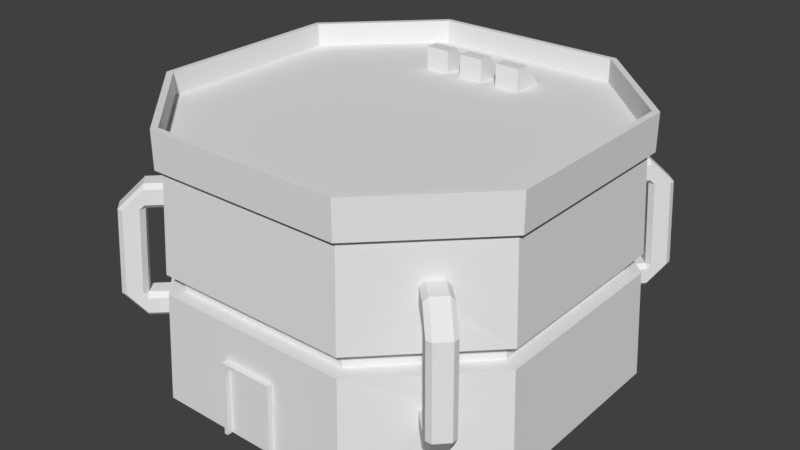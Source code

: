 # Source: barrack.blend  (saved by Blender 2.78.0; exported with 4.5.12 LTS)
import bpy
from mathutils import Matrix  # noqa: F401  (used for matrix-valued properties, if any)

bpy.ops.wm.read_factory_settings(use_empty=True)
scene = bpy.context.scene
scene.name = 'Scene'

# ---- collections
col_collection_1 = bpy.data.collections.new('Collection 1'); scene.collection.children.link(col_collection_1)

# ---- world
world_world = bpy.data.worlds.new('World'); scene.world = world_world
world_world.color = (0.05088, 0.05088, 0.05088)
world_world.use_sun_shadow = False
world_world.sun_shadow_jitter_overblur = 0.0
world_world.cycles.sampling_method = 'MANUAL'

# ---- meshes
me_plane = bpy.data.meshes.new('Plane')
me_plane.from_pydata([(1.0, -0.5023, 0.0), (0.9063, 0.001799, 0.5315), (0.5009, -1.0, 0.0), (0.4738, -0.9457, 1.111), (0.9458, -0.475, 1.111), (0.4738, -0.9457, 1.179), (0.9458, -0.475, 1.179), (0.9458, 0.001843, 1.292), (0.4885, -0.9751, 1.111), (0.9752, -0.4898, 1.111), (0.4738, -0.9457, 1.292), (0.9458, -0.475, 1.292), (0.9752, -0.4898, 1.291), (0.4885, -0.9751, 1.291), (0.9729, -0.4886, 0.5282), (0.4874, -0.9729, 0.5282), (0.454, -0.9062, 0.5315), (0.4541, -0.9064, 0.6221), (0.9064, -0.4551, 0.5315), (0.9065, -0.4552, 0.6221), (0.973, 0.001874, 0.6254), (0.973, -0.4887, 0.6254), (0.4874, -0.973, 0.6254), (0.6967, -0.7439, 0.8334), (0.7123, -0.729, 0.8114), (0.6958, -0.741, 0.9086), (0.7111, -0.7246, 0.9305), (0.7821, -0.6542, 0.9079), (0.7666, -0.6691, 0.93), (0.7663, -0.6732, 0.8113), (0.7817, -0.6567, 0.8333), (0.7779, -0.8252, 0.8334), (0.7935, -0.8103, 0.8114), (0.777, -0.8223, 0.9086), (0.7923, -0.8058, 0.9305), (0.8632, -0.7355, 0.9079), (0.8478, -0.7503, 0.93), (0.8475, -0.7545, 0.8113), (0.8629, -0.7379, 0.8333), (0.7942, -0.8406, 0.8123), (0.8485, -0.8928, 0.8133), (0.8799, -0.8924, 0.8136), (0.9344, -0.8057, 0.8135), (0.935, -0.8364, 0.8134), (0.8802, -0.7543, 0.8137), (0.8128, -0.8293, 0.389), (0.8668, -0.7735, 0.3889), (0.8135, -0.8596, 0.3899), (0.8679, -0.9118, 0.3909), (0.8992, -0.9114, 0.3912), (0.9537, -0.8247, 0.3911), (0.9543, -0.8554, 0.3911), (0.8995, -0.7733, 0.3914), (0.8009, -0.8463, 0.3663), (0.8061, -0.8505, 0.2913), (0.8228, -0.8357, 0.2692), (0.8906, -0.762, 0.2906), (0.8768, -0.7788, 0.2688), (0.886, -0.7592, 0.3651), (0.7272, -0.7439, 0.3874), (0.7812, -0.6881, 0.3874), (0.7138, -0.7595, 0.364), (0.7175, -0.7621, 0.2889), (0.7337, -0.7469, 0.2668), (0.802, -0.6736, 0.2883), (0.7878, -0.69, 0.2664), (0.7989, -0.6723, 0.3629), (0.001799, -0.9063, 0.5315), (0.001843, -0.9458, 1.179), (0.9458, 0.001843, 1.179), (0.9729, 0.001874, 0.5282), (0.001876, -0.9752, 1.111), (0.9458, 0.001843, 1.111), (0.001843, -0.9458, 1.292), (0.9752, 0.001876, 1.111), (0.001876, -0.9752, 1.291), (0.9064, 0.001799, 0.6221), (0.1368, -1.0, 0.0), (1.0, 0.003195, 0.0), (0.001799, -0.9064, 0.6221), (0.001843, -0.9458, 1.111), (0.9752, 0.001876, 1.291), (0.001874, -0.9729, 0.5282), (0.001874, -0.973, 0.6254), (-0.5023, -1.0, 0.0), (-1.0, -0.5009, 0.0), (-0.9457, -0.4738, 1.111), (-0.475, -0.9458, 1.111), (-0.9457, -0.4738, 1.179), (-0.475, -0.9458, 1.179), (-0.9751, -0.4885, 1.111), (-0.4898, -0.9752, 1.111), (-0.9457, -0.4738, 1.292), (-0.475, -0.9458, 1.292), (-0.4898, -0.9752, 1.291), (-0.9751, -0.4885, 1.291), (-0.4886, -0.9729, 0.5282), (-0.9729, -0.4874, 0.5282), (-0.9062, -0.454, 0.5315), (-0.9064, -0.4541, 0.6221), (-0.4551, -0.9064, 0.5315), (-0.4552, -0.9065, 0.6221), (-0.4887, -0.973, 0.6254), (-0.973, -0.4874, 0.6254), (-0.7439, -0.6967, 0.8334), (-0.729, -0.7123, 0.8114), (-0.741, -0.6958, 0.9086), (-0.7246, -0.7111, 0.9305), (-0.6542, -0.7821, 0.9079), (-0.6691, -0.7666, 0.93), (-0.6732, -0.7663, 0.8113), (-0.6567, -0.7817, 0.8333), (-0.8252, -0.7779, 0.8334), (-0.8103, -0.7935, 0.8114), (-0.8223, -0.777, 0.9086), (-0.8058, -0.7923, 0.9305), (-0.7355, -0.8632, 0.9079), (-0.7503, -0.8478, 0.93), (-0.7545, -0.8475, 0.8113), (-0.7379, -0.8629, 0.8333), (-0.8406, -0.7942, 0.8123), (-0.8928, -0.8485, 0.8133), (-0.8924, -0.8799, 0.8136), (-0.8057, -0.9344, 0.8135), (-0.8364, -0.935, 0.8134), (-0.7543, -0.8802, 0.8137), (-0.8293, -0.8128, 0.389), (-0.7735, -0.8668, 0.3889), (-0.8596, -0.8135, 0.3899), (-0.9118, -0.8679, 0.3909), (-0.9114, -0.8992, 0.3912), (-0.8247, -0.9537, 0.3911), (-0.8554, -0.9543, 0.3911), (-0.7733, -0.8995, 0.3914), (-0.8463, -0.8009, 0.3663), (-0.8505, -0.8061, 0.2913), (-0.8357, -0.8228, 0.2692), (-0.762, -0.8906, 0.2906), (-0.7788, -0.8768, 0.2688), (-0.7592, -0.886, 0.3651), (-0.7439, -0.7272, 0.3874), (-0.6881, -0.7812, 0.3874), (-0.7595, -0.7138, 0.364), (-0.7621, -0.7175, 0.2889), (-0.7469, -0.7337, 0.2668), (-0.6736, -0.802, 0.2883), (-0.69, -0.7878, 0.2664), (-0.6723, -0.7989, 0.3629), (-0.9063, -0.001799, 0.5315), (-0.9458, -0.001843, 1.179), (-0.9752, -0.001876, 1.111), (-0.9458, -0.001843, 1.292), (-0.9752, -0.001876, 1.291), (-1.0, -0.001904, 0.0), (-0.1305, -1.0, 0.0), (-0.1302, -0.982, 0.3545), (-0.9064, -0.001799, 0.6221), (-0.9458, -0.001843, 1.111), (-0.9729, -0.001874, 0.5282), (-0.973, -0.001874, 0.6254), (-1.0, 0.5023, 0.0), (-0.5009, 1.0, 0.0), (-0.4738, 0.9457, 1.111), (-0.9458, 0.475, 1.111), (-0.4738, 0.9457, 1.179), (-0.9458, 0.475, 1.179), (-0.4885, 0.9751, 1.111), (-0.9752, 0.4898, 1.111), (-0.4738, 0.9457, 1.292), (-0.9458, 0.475, 1.292), (-0.9752, 0.4898, 1.291), (-0.4885, 0.9751, 1.291), (-0.9729, 0.4886, 0.5282), (-0.4874, 0.9729, 0.5282), (-0.454, 0.9062, 0.5315), (-0.4541, 0.9064, 0.6221), (-0.9064, 0.4551, 0.5315), (-0.9065, 0.4552, 0.6221), (-0.973, 0.4887, 0.6254), (-0.4874, 0.973, 0.6254), (-0.6967, 0.7439, 0.8334), (-0.7123, 0.729, 0.8114), (-0.6958, 0.741, 0.9086), (-0.7111, 0.7246, 0.9305), (-0.7821, 0.6542, 0.9079), (-0.7666, 0.6691, 0.93), (-0.7663, 0.6732, 0.8113), (-0.7817, 0.6567, 0.8333), (-0.7779, 0.8252, 0.8334), (-0.7935, 0.8103, 0.8114), (-0.777, 0.8223, 0.9086), (-0.7923, 0.8058, 0.9305), (-0.8632, 0.7355, 0.9079), (-0.8478, 0.7503, 0.93), (-0.8475, 0.7545, 0.8113), (-0.8629, 0.7379, 0.8333), (-0.7942, 0.8406, 0.8123), (-0.8485, 0.8928, 0.8133), (-0.8799, 0.8924, 0.8136), (-0.9344, 0.8057, 0.8135), (-0.935, 0.8364, 0.8134), (-0.8802, 0.7543, 0.8137), (-0.8128, 0.8293, 0.389), (-0.8668, 0.7735, 0.3889), (-0.8135, 0.8596, 0.3899), (-0.8679, 0.9118, 0.3909), (-0.8992, 0.9114, 0.3912), (-0.9537, 0.8247, 0.3911), (-0.9543, 0.8554, 0.3911), (-0.8995, 0.7733, 0.3914), (-0.8009, 0.8463, 0.3663), (-0.8061, 0.8505, 0.2913), (-0.8228, 0.8357, 0.2692), (-0.8906, 0.762, 0.2906), (-0.8768, 0.7788, 0.2688), (-0.886, 0.7592, 0.3651), (-0.7272, 0.7439, 0.3874), (-0.7812, 0.6881, 0.3874), (-0.7138, 0.7595, 0.364), (-0.7175, 0.7621, 0.2889), (-0.7337, 0.7469, 0.2668), (-0.802, 0.6736, 0.2883), (-0.7878, 0.69, 0.2664), (-0.7989, 0.6723, 0.3629), (-0.001799, 0.9063, 0.5315), (-0.001843, 0.9458, 1.179), (-0.001876, 0.9752, 1.111), (-0.001843, 0.9458, 1.292), (-0.001876, 0.9752, 1.291), (-0.001904, 1.0, 0.0), (-1.0, -0.004485, 0.0), (-0.001799, 0.9064, 0.6221), (0.0006306, 0.9457, 1.111), (-0.001874, 0.9729, 0.5282), (-0.001874, 0.973, 0.6254), (0.5023, 1.0, 0.0), (-0.2378, 0.9457, 1.179), (1.0, 0.5009, 0.0), (0.9457, 0.4738, 1.111), (0.475, 0.9458, 1.111), (0.9457, 0.4738, 1.179), (0.475, 0.9458, 1.179), (0.9751, 0.4885, 1.111), (0.4898, 0.9752, 1.111), (0.9457, 0.4738, 1.292), (0.475, 0.9458, 1.292), (0.4898, 0.9752, 1.291), (0.9751, 0.4885, 1.291), (0.4886, 0.9729, 0.5282), (0.9729, 0.4874, 0.5282), (0.9062, 0.454, 0.5315), (0.9064, 0.4541, 0.6221), (0.4551, 0.9064, 0.5315), (0.4552, 0.9065, 0.6221), (0.4887, 0.973, 0.6254), (0.973, 0.4874, 0.6254), (0.7439, 0.6967, 0.8334), (0.729, 0.7123, 0.8114), (0.741, 0.6958, 0.9086), (0.7246, 0.7111, 0.9305), (0.6542, 0.7821, 0.9079), (0.6691, 0.7666, 0.93), (0.6732, 0.7663, 0.8113), (0.6567, 0.7817, 0.8333), (0.8252, 0.7779, 0.8334), (0.8103, 0.7935, 0.8114), (0.8223, 0.777, 0.9086), (0.8058, 0.7923, 0.9305), (0.7355, 0.8632, 0.9079), (0.7503, 0.8478, 0.93), (0.7545, 0.8475, 0.8113), (0.7379, 0.8629, 0.8333), (0.8406, 0.7942, 0.8123), (0.8928, 0.8485, 0.8133), (0.8924, 0.8799, 0.8136), (0.8057, 0.9344, 0.8135), (0.8364, 0.935, 0.8134), (0.7543, 0.8802, 0.8137), (0.8293, 0.8128, 0.389), (0.7735, 0.8668, 0.3889), (0.8596, 0.8135, 0.3899), (0.9118, 0.8679, 0.3909), (0.9114, 0.8992, 0.3912), (0.8247, 0.9537, 0.3911), (0.8554, 0.9543, 0.3911), (0.7733, 0.8995, 0.3914), (0.8463, 0.8009, 0.3663), (0.8505, 0.8061, 0.2913), (0.8357, 0.8228, 0.2692), (0.762, 0.8906, 0.2906), (0.7788, 0.8768, 0.2688), (0.7592, 0.886, 0.3651), (0.7439, 0.7272, 0.3874), (0.6881, 0.7812, 0.3874), (0.7595, 0.7138, 0.364), (0.7621, 0.7175, 0.2889), (0.7469, 0.7337, 0.2668), (0.6736, 0.802, 0.2883), (0.69, 0.7878, 0.2664), (0.6723, 0.7989, 0.3629), (0.2378, -0.9457, 1.179), (-0.2434, -0.9729, 0.5282), (-0.2366, -0.9458, 1.179), (0.2366, 0.9458, 1.179), (-0.4744, -4.22e-05, 1.179), (0.4744, 4.22e-05, 1.179), (-0.2986, 0.6199, 1.179), (-0.2991, 0.7187, 1.179), (-0.1755, 0.7186, 1.179), (-0.1749, 0.6195, 1.179), (-0.1033, 0.6209, 1.179), (-0.1038, 0.7198, 1.179), (0.01983, 0.7196, 1.179), (0.02046, 0.6205, 1.179), (0.1011, 0.6229, 1.179), (0.1006, 0.7218, 1.179), (0.2242, 0.7216, 1.179), (0.2249, 0.6226, 1.179), (0.2249, 0.5545, 1.179), (-0.2991, 0.6211, 1.291), (-0.1755, 0.621, 1.291), (0.1011, 0.5549, 1.179), (0.02046, 0.5525, 1.179), (-0.1038, 0.6221, 1.291), (0.01983, 0.622, 1.291), (-0.1033, 0.5529, 1.179), (-0.1749, 0.5515, 1.179), (0.1006, 0.6242, 1.291), (0.2242, 0.624, 1.291), (-0.2986, 0.5519, 1.179), (-0.2991, 0.5531, 1.291), (-0.1755, 0.553, 1.291), (-0.1038, 0.5541, 1.291), (0.01983, 0.554, 1.291), (0.1006, 0.5562, 1.291), (0.2242, 0.556, 1.291), (0.1367, -0.982, 0.3545), (0.1213, -0.9993, -9.843e-06), (-0.1127, -0.9993, 1.644e-05), (-0.1123, -0.9872, 0.3368), (0.1213, -0.9872, 0.3368), (0.1367, -1.009, 0.3545), (0.1368, -1.027, 0.0), (0.1213, -1.01, 0.3368), (0.1213, -1.027, -9.843e-06), (-0.1305, -1.027, 0.0), (-0.1302, -1.009, 0.3545), (-0.1127, -1.027, 1.644e-05), (-0.1123, -1.01, 0.3368)], [(160, 230)], [(20, 72, 4, 21), (15, 14, 18, 16), (18, 1, 76, 19), (2, 0, 65, 63, 62, 61, 15), (7, 69, 6, 11), (3, 4, 9, 8), (10, 73, 75, 13), (11, 10, 13, 12), (8, 13, 75, 71), (5, 300, 68, 73, 10), (21, 22, 17, 19), (338, 339, 348, 347), (51, 49, 55, 57), (16, 18, 19, 17), (3, 80, 83, 22), (22, 83, 79, 17), (4, 3, 22, 23, 25, 26, 28, 27), (14, 70, 1, 18), (26, 25, 33, 34), (24, 29, 37, 32), (30, 27, 35, 38), (23, 24, 32, 31), (28, 26, 34, 36), (25, 23, 31, 33), (27, 28, 36, 35), (29, 30, 38, 37), (36, 34, 41, 43), (33, 31, 39, 40), (38, 35, 42, 44), (34, 33, 40, 41), (35, 36, 43, 42), (37, 38, 44), (31, 32, 39), (37, 44, 52, 46), (44, 42, 50, 52), (41, 40, 48, 49), (42, 43, 51, 50), (39, 32, 45, 47), (43, 41, 49, 51), (32, 37, 46, 45), (40, 39, 47, 48), (48, 47, 53, 54), (52, 50, 56, 58), (50, 51, 57, 56), (49, 48, 54, 55), (47, 45, 53), (46, 52, 58), (58, 56, 64, 66), (55, 54, 62, 63), (56, 57, 65, 64), (53, 45, 59, 61), (46, 58, 66, 60), (57, 55, 63, 65), (54, 53, 61, 62), (45, 46, 60, 59), (82, 15, 16, 67), (14, 15, 61, 59, 60, 66, 64, 65, 0), (0, 78, 70, 14), (80, 3, 8, 71), (67, 16, 17, 79), (20, 21, 19, 76), (23, 22, 21, 4, 27, 30, 29, 24), (12, 13, 8, 9), (7, 11, 12, 81), (4, 72, 74, 9), (6, 5, 10, 11), (81, 12, 9, 74), (83, 80, 87, 102), (97, 96, 100, 98), (100, 67, 79, 101), (85, 84, 146, 144, 143, 142, 97), (73, 68, 302, 89, 93), (86, 87, 91, 90), (92, 151, 152, 95), (93, 92, 95, 94), (90, 95, 152, 150), (88, 149, 151, 92), (102, 103, 99, 101), (85, 97, 158, 153), (132, 130, 136, 138), (98, 100, 101, 99), (86, 157, 159, 103), (103, 159, 156, 99), (87, 86, 103, 104, 106, 107, 109, 108), (96, 301, 82, 67, 100), (107, 106, 114, 115), (105, 110, 118, 113), (111, 108, 116, 119), (104, 105, 113, 112), (109, 107, 115, 117), (106, 104, 112, 114), (108, 109, 117, 116), (110, 111, 119, 118), (117, 115, 122, 124), (114, 112, 120, 121), (119, 116, 123, 125), (115, 114, 121, 122), (116, 117, 124, 123), (118, 119, 125), (112, 113, 120), (118, 125, 133, 127), (125, 123, 131, 133), (122, 121, 129, 130), (123, 124, 132, 131), (120, 113, 126, 128), (124, 122, 130, 132), (113, 118, 127, 126), (121, 120, 128, 129), (129, 128, 134, 135), (133, 131, 137, 139), (131, 132, 138, 137), (130, 129, 135, 136), (128, 126, 134), (127, 133, 139), (139, 137, 145, 147), (136, 135, 143, 144), (137, 138, 146, 145), (134, 126, 140, 142), (127, 139, 147, 141), (138, 136, 144, 146), (135, 134, 142, 143), (126, 127, 141, 140), (158, 97, 98, 148), (96, 97, 142, 140, 141, 147, 145, 146, 84), (154, 338, 347, 345), (157, 86, 90, 150), (148, 98, 99, 156), (83, 102, 101, 79), (104, 103, 102, 87, 108, 111, 110, 105), (94, 95, 90, 91), (73, 93, 94, 75), (87, 80, 71, 91), (89, 88, 92, 93), (75, 94, 91, 71), (159, 157, 163, 178), (173, 172, 176, 174), (176, 148, 156, 177), (161, 160, 222, 220, 219, 218, 173), (151, 149, 165, 169), (162, 163, 167, 166), (168, 227, 228, 171), (169, 168, 171, 170), (166, 171, 228, 226), (164, 236, 225, 227, 168), (178, 179, 175, 177), (161, 173, 233, 229), (208, 206, 212, 214), (174, 176, 177, 175), (162, 232, 234, 179), (179, 234, 231, 175), (163, 162, 179, 180, 182, 183, 185, 184), (172, 158, 148, 176), (183, 182, 190, 191), (181, 186, 194, 189), (187, 184, 192, 195), (180, 181, 189, 188), (185, 183, 191, 193), (182, 180, 188, 190), (184, 185, 193, 192), (186, 187, 195, 194), (193, 191, 198, 200), (190, 188, 196, 197), (195, 192, 199, 201), (191, 190, 197, 198), (192, 193, 200, 199), (194, 195, 201), (188, 189, 196), (194, 201, 209, 203), (201, 199, 207, 209), (198, 197, 205, 206), (199, 200, 208, 207), (196, 189, 202, 204), (200, 198, 206, 208), (189, 194, 203, 202), (197, 196, 204, 205), (205, 204, 210, 211), (209, 207, 213, 215), (207, 208, 214, 213), (206, 205, 211, 212), (204, 202, 210), (203, 209, 215), (215, 213, 221, 223), (212, 211, 219, 220), (213, 214, 222, 221), (210, 202, 216, 218), (203, 215, 223, 217), (214, 212, 220, 222), (211, 210, 218, 219), (202, 203, 217, 216), (233, 173, 174, 224), (172, 173, 218, 216, 217, 223, 221, 222, 160), (158, 172, 160, 153), (232, 162, 166, 226), (224, 174, 175, 231), (159, 178, 177, 156), (180, 179, 178, 163, 184, 187, 186, 181), (170, 171, 166, 167), (151, 169, 170, 152), (163, 157, 150, 167), (165, 164, 168, 169), (152, 170, 167, 150), (234, 232, 239, 254), (249, 248, 252, 250), (252, 224, 231, 253), (237, 235, 298, 296, 295, 294, 249), (227, 225, 303, 241, 245), (238, 239, 243, 242), (244, 7, 81, 247), (245, 244, 247, 246), (242, 247, 81, 74), (240, 69, 7, 244), (254, 255, 251, 253), (237, 249, 70, 78), (284, 282, 288, 290), (250, 252, 253, 251), (238, 72, 20, 255), (255, 20, 76, 251), (239, 238, 255, 256, 258, 259, 261, 260), (248, 233, 224, 252), (259, 258, 266, 267), (257, 262, 270, 265), (263, 260, 268, 271), (256, 257, 265, 264), (261, 259, 267, 269), (258, 256, 264, 266), (260, 261, 269, 268), (262, 263, 271, 270), (269, 267, 274, 276), (266, 264, 272, 273), (271, 268, 275, 277), (267, 266, 273, 274), (268, 269, 276, 275), (270, 271, 277), (264, 265, 272), (270, 277, 285, 279), (277, 275, 283, 285), (274, 273, 281, 282), (275, 276, 284, 283), (272, 265, 278, 280), (276, 274, 282, 284), (265, 270, 279, 278), (273, 272, 280, 281), (281, 280, 286, 287), (285, 283, 289, 291), (283, 284, 290, 289), (282, 281, 287, 288), (280, 278, 286), (279, 285, 291), (291, 289, 297, 299), (288, 287, 295, 296), (289, 290, 298, 297), (286, 278, 292, 294), (279, 291, 299, 293), (290, 288, 296, 298), (287, 286, 294, 295), (278, 279, 293, 292), (70, 249, 250, 1), (248, 249, 294, 292, 293, 299, 297, 298, 235), (233, 248, 235, 229), (72, 238, 242, 74), (1, 250, 251, 76), (234, 254, 253, 231), (256, 255, 254, 239, 260, 263, 262, 257), (246, 247, 242, 243), (227, 245, 246, 228), (239, 232, 226, 243), (241, 240, 244, 245), (228, 246, 243, 226), (160, 161, 229, 235, 237), (88, 89, 304, 164, 165), (5, 6, 240, 241, 305), (305, 241, 316, 317), (303, 225, 315, 316, 241), (225, 236, 311, 312), (236, 164, 307, 308), (164, 304, 306, 307), (308, 309, 310, 311, 236), (312, 313, 314, 315, 225), (329, 326, 331, 330), (304, 89, 5, 305), (313, 312, 324), (317, 316, 328), (307, 306, 319), (321, 318, 335, 334), (311, 310, 323), (325, 322, 333, 332), (308, 307, 319, 320), (315, 314, 327), (312, 311, 323, 324), (309, 308, 320), (316, 315, 327, 328), (317, 328, 335, 318), (309, 320, 331, 326), (306, 304, 305, 317, 318, 321, 314, 313, 322, 325, 310, 309, 326, 329), (320, 319, 330, 331), (323, 310, 325, 332), (327, 314, 321, 334), (324, 323, 332, 333), (313, 324, 333, 322), (328, 327, 334, 335), (319, 306, 329, 330), (77, 336, 341, 342), (84, 154, 155, 301, 96), (2, 15, 82, 301, 155, 336, 77), (340, 339, 338, 337), (341, 346, 348, 343), (346, 345, 347, 348), (342, 341, 343, 344), (337, 77, 342, 344), (340, 337, 344, 343), (339, 340, 343, 348), (155, 154, 345, 346), (336, 155, 346, 341), (77, 337, 338, 154, 84, 85, 0, 2), (0, 85, 153, 160, 237, 78)])
me_plane.use_remesh_preserve_volume = False
me_plane.use_remesh_preserve_attributes = False
me_plane.use_mirror_vertex_groups = False
me_plane.update()

# ---- objects
ob_plane = bpy.data.objects.new('Plane', me_plane)

# ---- transforms, parenting, visibility, modifiers, constraints
ob_plane.location = (0.0, 0.0, 0.0)
ob_plane.lineart.crease_threshold = 0.0
_vg = ob_plane.vertex_groups.new(name='Group')

# ---- collection membership
col_collection_1.objects.link(ob_plane)

# ---- scene / render settings (as saved in the file)
scene.frame_start = 1; scene.frame_end = 250; scene.frame_set(1)
scene.render.engine = 'BLENDER_EEVEE_NEXT'
scene.render.resolution_percentage = 50
scene.render.dither_intensity = 0.0
scene.cycles.use_denoising = False
scene.cycles.samples = 128
scene.cycles.sampling_pattern = 'TABULATED_SOBOL'
scene.cycles.light_sampling_threshold = 0.0
scene.cycles.use_adaptive_sampling = False
scene.cycles.use_light_tree = False
scene.cycles.blur_glossy = 0.0
scene.cycles.sample_clamp_indirect = 0.0
scene.view_settings.view_transform = 'Standard'
bpy.context.view_layer.update()

# ---- added for rendering (the .blend has no active camera and no usable light): camera, sun
cam_auto = bpy.data.cameras.new('AutoCamera')
cam_auto.lens = 50.0
cam_auto.sensor_width = 36.0
cam_auto.clip_end = 1000.0
ob_auto_camera = bpy.data.objects.new('AutoCamera', cam_auto)
scene.collection.objects.link(ob_auto_camera)
ob_auto_camera.location = (2.89324, -3.48552, 2.96047)
ob_auto_camera.rotation_euler = (1.09748, -7.21219e-08, 0.694738)
scene.camera = ob_auto_camera
light_auto_sun = bpy.data.lights.new('AutoSun', 'SUN')
light_auto_sun.energy = 3.0
light_auto_sun.angle = 0.0523599
ob_auto_sun = bpy.data.objects.new('AutoSun', light_auto_sun)
scene.collection.objects.link(ob_auto_sun)
ob_auto_sun.rotation_euler = (0.872665, 0.174533, 0.523599)
bpy.context.view_layer.update()
